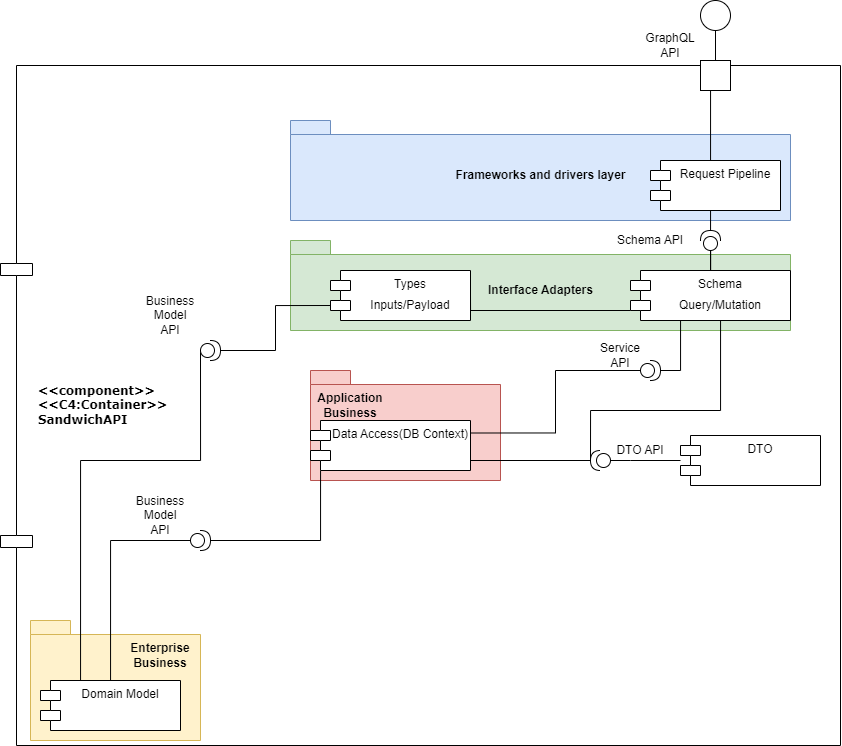

The diagram above was exported from draw.io. Its source (the exported page's mxGraphModel, read from the mxfile embedded in the PNG):
<mxGraphModel dx="1221" dy="1522" grid="1" gridSize="10" guides="1" tooltips="1" connect="1" arrows="1" fold="1" page="1" pageScale="1" pageWidth="1100" pageHeight="850" background="none" math="0" shadow="0">
  <root>
    <mxCell id="0" />
    <mxCell id="1" parent="0" />
    <mxCell id="39150e848f15840c-5" value="&amp;lt;&amp;lt;component&amp;gt;&amp;gt;&lt;br&gt;&amp;lt;&amp;lt;C4:Container&amp;gt;&amp;gt;&lt;br&gt;&lt;span&gt;SandwichAPI&lt;/span&gt;" style="shape=component;align=left;spacingLeft=36;rounded=0;shadow=0;comic=0;labelBackgroundColor=none;strokeWidth=1;fontFamily=Verdana;fontSize=12;html=1;fontStyle=1" parent="1" vertex="1">
      <mxGeometry x="320" y="5" width="840" height="680" as="geometry" />
    </mxCell>
    <mxCell id="Tyqp4wYhk9IuT6_9qh9N-3" value="" style="edgeStyle=orthogonalEdgeStyle;rounded=0;orthogonalLoop=1;jettySize=auto;html=1;endArrow=none;endFill=0;" parent="1" source="Tyqp4wYhk9IuT6_9qh9N-1" target="Tyqp4wYhk9IuT6_9qh9N-2" edge="1">
      <mxGeometry relative="1" as="geometry" />
    </mxCell>
    <mxCell id="Tyqp4wYhk9IuT6_9qh9N-1" value="" style="ellipse;whiteSpace=wrap;html=1;aspect=fixed;" parent="1" vertex="1">
      <mxGeometry x="1020" y="-60" width="30" height="30" as="geometry" />
    </mxCell>
    <mxCell id="Tyqp4wYhk9IuT6_9qh9N-2" value="" style="whiteSpace=wrap;html=1;aspect=fixed;" parent="1" vertex="1">
      <mxGeometry x="1020" width="30" height="30" as="geometry" />
    </mxCell>
    <mxCell id="Tyqp4wYhk9IuT6_9qh9N-4" value="GraphQL API" style="text;html=1;strokeColor=none;fillColor=none;align=center;verticalAlign=middle;whiteSpace=wrap;rounded=0;" parent="1" vertex="1">
      <mxGeometry x="960" y="-30" width="60" height="30" as="geometry" />
    </mxCell>
    <mxCell id="Tyqp4wYhk9IuT6_9qh9N-5" value="Frameworks and drivers layer" style="shape=folder;fontStyle=1;spacingTop=10;tabWidth=40;tabHeight=14;tabPosition=left;html=1;fillColor=#dae8fc;strokeColor=#6c8ebf;" parent="1" vertex="1">
      <mxGeometry x="610" y="60" width="500" height="100" as="geometry" />
    </mxCell>
    <mxCell id="Tyqp4wYhk9IuT6_9qh9N-6" value="Interface Adapters" style="shape=folder;fontStyle=1;spacingTop=10;tabWidth=40;tabHeight=14;tabPosition=left;html=1;fillColor=#d5e8d4;strokeColor=#82b366;" parent="1" vertex="1">
      <mxGeometry x="610" y="180" width="500" height="90" as="geometry" />
    </mxCell>
    <mxCell id="Tyqp4wYhk9IuT6_9qh9N-7" value="" style="shape=folder;fontStyle=1;spacingTop=10;tabWidth=40;tabHeight=14;tabPosition=left;html=1;fillColor=#f8cecc;strokeColor=#b85450;" parent="1" vertex="1">
      <mxGeometry x="630" y="310" width="190" height="110" as="geometry" />
    </mxCell>
    <mxCell id="Tyqp4wYhk9IuT6_9qh9N-8" value="" style="shape=folder;fontStyle=1;spacingTop=10;tabWidth=40;tabHeight=14;tabPosition=left;html=1;fillColor=#fff2cc;strokeColor=#d6b656;" parent="1" vertex="1">
      <mxGeometry x="350" y="560" width="170" height="120" as="geometry" />
    </mxCell>
    <mxCell id="Tyqp4wYhk9IuT6_9qh9N-80" style="edgeStyle=orthogonalEdgeStyle;rounded=0;orthogonalLoop=1;jettySize=auto;html=1;exitX=0.5;exitY=0;exitDx=0;exitDy=0;entryX=0.25;entryY=1;entryDx=0;entryDy=0;endArrow=none;endFill=0;" parent="1" source="Tyqp4wYhk9IuT6_9qh9N-16" target="Tyqp4wYhk9IuT6_9qh9N-2" edge="1">
      <mxGeometry relative="1" as="geometry">
        <Array as="points">
          <mxPoint x="1030" y="30" />
        </Array>
      </mxGeometry>
    </mxCell>
    <mxCell id="Tyqp4wYhk9IuT6_9qh9N-16" value="Request Pipeline" style="shape=module;align=left;spacingLeft=20;align=center;verticalAlign=top;" parent="1" vertex="1">
      <mxGeometry x="970" y="100" width="130" height="50" as="geometry" />
    </mxCell>
    <mxCell id="Tyqp4wYhk9IuT6_9qh9N-47" style="edgeStyle=orthogonalEdgeStyle;rounded=0;orthogonalLoop=1;jettySize=auto;html=1;exitX=0.25;exitY=1;exitDx=0;exitDy=0;entryX=1;entryY=0.5;entryDx=0;entryDy=0;entryPerimeter=0;endArrow=none;endFill=0;" parent="1" source="Tyqp4wYhk9IuT6_9qh9N-17" target="Tyqp4wYhk9IuT6_9qh9N-38" edge="1">
      <mxGeometry relative="1" as="geometry">
        <Array as="points">
          <mxPoint x="1040" y="260" />
          <mxPoint x="1040" y="350" />
          <mxPoint x="910" y="350" />
        </Array>
      </mxGeometry>
    </mxCell>
    <mxCell id="Tyqp4wYhk9IuT6_9qh9N-56" value="" style="edgeStyle=orthogonalEdgeStyle;rounded=0;orthogonalLoop=1;jettySize=auto;html=1;endArrow=none;endFill=0;" parent="1" source="Tyqp4wYhk9IuT6_9qh9N-17" target="Tyqp4wYhk9IuT6_9qh9N-55" edge="1">
      <mxGeometry relative="1" as="geometry" />
    </mxCell>
    <mxCell id="Tyqp4wYhk9IuT6_9qh9N-70" style="edgeStyle=orthogonalEdgeStyle;rounded=0;orthogonalLoop=1;jettySize=auto;html=1;exitX=0.25;exitY=1;exitDx=0;exitDy=0;entryX=1;entryY=0.5;entryDx=0;entryDy=0;entryPerimeter=0;endArrow=none;endFill=0;" parent="1" source="Tyqp4wYhk9IuT6_9qh9N-17" target="Tyqp4wYhk9IuT6_9qh9N-53" edge="1">
      <mxGeometry relative="1" as="geometry">
        <Array as="points">
          <mxPoint x="1000" y="260" />
          <mxPoint x="1000" y="310" />
        </Array>
      </mxGeometry>
    </mxCell>
    <mxCell id="Tyqp4wYhk9IuT6_9qh9N-17" value="Schema" style="shape=module;align=left;spacingLeft=20;align=center;verticalAlign=top;" parent="1" vertex="1">
      <mxGeometry x="950" y="210" width="160" height="50" as="geometry" />
    </mxCell>
    <mxCell id="Tyqp4wYhk9IuT6_9qh9N-45" style="edgeStyle=orthogonalEdgeStyle;rounded=0;orthogonalLoop=1;jettySize=auto;html=1;exitX=1;exitY=0.5;exitDx=0;exitDy=0;entryX=1;entryY=0.5;entryDx=0;entryDy=0;entryPerimeter=0;endArrow=none;endFill=0;" parent="1" source="Tyqp4wYhk9IuT6_9qh9N-19" target="Tyqp4wYhk9IuT6_9qh9N-38" edge="1">
      <mxGeometry relative="1" as="geometry">
        <Array as="points">
          <mxPoint x="770" y="400" />
        </Array>
      </mxGeometry>
    </mxCell>
    <mxCell id="8qgZdgoTI-fuzbLKAT6K-6" style="edgeStyle=orthogonalEdgeStyle;rounded=0;orthogonalLoop=1;jettySize=auto;html=1;exitX=0.25;exitY=0;exitDx=0;exitDy=0;entryX=0;entryY=0.5;entryDx=0;entryDy=0;entryPerimeter=0;endArrow=none;endFill=0;" edge="1" parent="1" source="Tyqp4wYhk9IuT6_9qh9N-20" target="8qgZdgoTI-fuzbLKAT6K-4">
      <mxGeometry relative="1" as="geometry">
        <Array as="points">
          <mxPoint x="400" y="620" />
          <mxPoint x="400" y="400" />
          <mxPoint x="520" y="400" />
        </Array>
      </mxGeometry>
    </mxCell>
    <mxCell id="Tyqp4wYhk9IuT6_9qh9N-20" value="Domain Model" style="shape=module;align=left;spacingLeft=20;align=center;verticalAlign=top;" parent="1" vertex="1">
      <mxGeometry x="360" y="620" width="140" height="50" as="geometry" />
    </mxCell>
    <mxCell id="Tyqp4wYhk9IuT6_9qh9N-21" value="DTO" style="shape=module;align=left;spacingLeft=20;align=center;verticalAlign=top;" parent="1" vertex="1">
      <mxGeometry x="1000" y="375" width="140" height="50" as="geometry" />
    </mxCell>
    <mxCell id="Tyqp4wYhk9IuT6_9qh9N-28" value="" style="edgeStyle=orthogonalEdgeStyle;rounded=0;orthogonalLoop=1;jettySize=auto;html=1;endArrow=none;endFill=0;" parent="1" source="Tyqp4wYhk9IuT6_9qh9N-26" target="Tyqp4wYhk9IuT6_9qh9N-20" edge="1">
      <mxGeometry relative="1" as="geometry" />
    </mxCell>
    <mxCell id="Tyqp4wYhk9IuT6_9qh9N-29" value="" style="edgeStyle=orthogonalEdgeStyle;rounded=0;orthogonalLoop=1;jettySize=auto;html=1;endArrow=none;endFill=0;" parent="1" source="Tyqp4wYhk9IuT6_9qh9N-26" target="Tyqp4wYhk9IuT6_9qh9N-19" edge="1">
      <mxGeometry relative="1" as="geometry">
        <Array as="points">
          <mxPoint x="640" y="480" />
        </Array>
      </mxGeometry>
    </mxCell>
    <mxCell id="Tyqp4wYhk9IuT6_9qh9N-26" value="" style="shape=providedRequiredInterface;html=1;verticalLabelPosition=bottom;sketch=0;direction=east;" parent="1" vertex="1">
      <mxGeometry x="510" y="470" width="20" height="20" as="geometry" />
    </mxCell>
    <mxCell id="Tyqp4wYhk9IuT6_9qh9N-33" value="Business Model&lt;br&gt;API" style="text;html=1;strokeColor=none;fillColor=none;align=center;verticalAlign=middle;whiteSpace=wrap;rounded=0;" parent="1" vertex="1">
      <mxGeometry x="450" y="440" width="60" height="30" as="geometry" />
    </mxCell>
    <mxCell id="Tyqp4wYhk9IuT6_9qh9N-43" value="" style="edgeStyle=orthogonalEdgeStyle;rounded=0;orthogonalLoop=1;jettySize=auto;html=1;endArrow=none;endFill=0;" parent="1" source="Tyqp4wYhk9IuT6_9qh9N-38" target="Tyqp4wYhk9IuT6_9qh9N-21" edge="1">
      <mxGeometry relative="1" as="geometry">
        <Array as="points">
          <mxPoint x="950" y="400" />
          <mxPoint x="950" y="400" />
        </Array>
      </mxGeometry>
    </mxCell>
    <mxCell id="Tyqp4wYhk9IuT6_9qh9N-38" value="" style="shape=providedRequiredInterface;html=1;verticalLabelPosition=bottom;sketch=0;direction=west;" parent="1" vertex="1">
      <mxGeometry x="910" y="390" width="20" height="20" as="geometry" />
    </mxCell>
    <mxCell id="Tyqp4wYhk9IuT6_9qh9N-44" value="DTO API" style="text;html=1;strokeColor=none;fillColor=none;align=center;verticalAlign=middle;whiteSpace=wrap;rounded=0;" parent="1" vertex="1">
      <mxGeometry x="930" y="375" width="60" height="30" as="geometry" />
    </mxCell>
    <mxCell id="Tyqp4wYhk9IuT6_9qh9N-69" style="edgeStyle=orthogonalEdgeStyle;rounded=0;orthogonalLoop=1;jettySize=auto;html=1;exitX=1;exitY=0.25;exitDx=0;exitDy=0;entryX=0;entryY=0.5;entryDx=0;entryDy=0;entryPerimeter=0;endArrow=none;endFill=0;" parent="1" source="Tyqp4wYhk9IuT6_9qh9N-19" target="Tyqp4wYhk9IuT6_9qh9N-53" edge="1">
      <mxGeometry relative="1" as="geometry" />
    </mxCell>
    <mxCell id="Tyqp4wYhk9IuT6_9qh9N-19" value="Data Access(DB Context)" style="shape=module;align=left;spacingLeft=20;align=center;verticalAlign=top;" parent="1" vertex="1">
      <mxGeometry x="630" y="360" width="160" height="50" as="geometry" />
    </mxCell>
    <mxCell id="Tyqp4wYhk9IuT6_9qh9N-50" value="&lt;span style=&quot;font-weight: 700;&quot;&gt;Application Business&lt;/span&gt;" style="text;html=1;strokeColor=none;fillColor=none;align=center;verticalAlign=middle;whiteSpace=wrap;rounded=0;" parent="1" vertex="1">
      <mxGeometry x="640" y="330" width="60" height="30" as="geometry" />
    </mxCell>
    <mxCell id="Tyqp4wYhk9IuT6_9qh9N-51" value="&lt;span style=&quot;font-weight: 700;&quot;&gt;Enterprise Business&lt;/span&gt;" style="text;html=1;strokeColor=none;fillColor=none;align=center;verticalAlign=middle;whiteSpace=wrap;rounded=0;" parent="1" vertex="1">
      <mxGeometry x="450" y="580" width="60" height="30" as="geometry" />
    </mxCell>
    <mxCell id="Tyqp4wYhk9IuT6_9qh9N-53" value="" style="shape=providedRequiredInterface;html=1;verticalLabelPosition=bottom;sketch=0;" parent="1" vertex="1">
      <mxGeometry x="960" y="300" width="20" height="20" as="geometry" />
    </mxCell>
    <mxCell id="Tyqp4wYhk9IuT6_9qh9N-57" value="" style="edgeStyle=orthogonalEdgeStyle;rounded=0;orthogonalLoop=1;jettySize=auto;html=1;endArrow=none;endFill=0;" parent="1" source="Tyqp4wYhk9IuT6_9qh9N-55" target="Tyqp4wYhk9IuT6_9qh9N-16" edge="1">
      <mxGeometry relative="1" as="geometry" />
    </mxCell>
    <mxCell id="Tyqp4wYhk9IuT6_9qh9N-55" value="" style="shape=providedRequiredInterface;html=1;verticalLabelPosition=bottom;sketch=0;direction=north;" parent="1" vertex="1">
      <mxGeometry x="1020" y="170" width="20" height="20" as="geometry" />
    </mxCell>
    <mxCell id="Tyqp4wYhk9IuT6_9qh9N-75" value="Schema API" style="text;html=1;strokeColor=none;fillColor=none;align=center;verticalAlign=middle;whiteSpace=wrap;rounded=0;" parent="1" vertex="1">
      <mxGeometry x="920" y="165" width="100" height="30" as="geometry" />
    </mxCell>
    <mxCell id="Tyqp4wYhk9IuT6_9qh9N-76" value="Service API" style="text;html=1;strokeColor=none;fillColor=none;align=center;verticalAlign=middle;whiteSpace=wrap;rounded=0;" parent="1" vertex="1">
      <mxGeometry x="910" y="280" width="60" height="30" as="geometry" />
    </mxCell>
    <mxCell id="8qgZdgoTI-fuzbLKAT6K-11" style="edgeStyle=orthogonalEdgeStyle;rounded=0;orthogonalLoop=1;jettySize=auto;html=1;exitX=1;exitY=0.5;exitDx=0;exitDy=0;endArrow=none;endFill=0;" edge="1" parent="1" source="8qgZdgoTI-fuzbLKAT6K-2" target="Tyqp4wYhk9IuT6_9qh9N-17">
      <mxGeometry relative="1" as="geometry">
        <Array as="points">
          <mxPoint x="790" y="250" />
        </Array>
      </mxGeometry>
    </mxCell>
    <mxCell id="8qgZdgoTI-fuzbLKAT6K-2" value="Types" style="shape=module;align=left;spacingLeft=20;align=center;verticalAlign=top;" vertex="1" parent="1">
      <mxGeometry x="650" y="210" width="140" height="50" as="geometry" />
    </mxCell>
    <mxCell id="8qgZdgoTI-fuzbLKAT6K-7" style="edgeStyle=orthogonalEdgeStyle;rounded=0;orthogonalLoop=1;jettySize=auto;html=1;exitX=1;exitY=0.5;exitDx=0;exitDy=0;exitPerimeter=0;entryX=0;entryY=0;entryDx=0;entryDy=35;entryPerimeter=0;endArrow=none;endFill=0;" edge="1" parent="1" source="8qgZdgoTI-fuzbLKAT6K-4" target="8qgZdgoTI-fuzbLKAT6K-2">
      <mxGeometry relative="1" as="geometry" />
    </mxCell>
    <mxCell id="8qgZdgoTI-fuzbLKAT6K-4" value="" style="shape=providedRequiredInterface;html=1;verticalLabelPosition=bottom;sketch=0;" vertex="1" parent="1">
      <mxGeometry x="520" y="280" width="20" height="20" as="geometry" />
    </mxCell>
    <mxCell id="8qgZdgoTI-fuzbLKAT6K-8" value="Business Model&lt;br&gt;API" style="text;html=1;strokeColor=none;fillColor=none;align=center;verticalAlign=middle;whiteSpace=wrap;rounded=0;" vertex="1" parent="1">
      <mxGeometry x="460" y="240" width="60" height="30" as="geometry" />
    </mxCell>
    <mxCell id="8qgZdgoTI-fuzbLKAT6K-9" value="Inputs/Payload" style="text;html=1;strokeColor=none;fillColor=none;align=center;verticalAlign=middle;whiteSpace=wrap;rounded=0;" vertex="1" parent="1">
      <mxGeometry x="700" y="230" width="60" height="30" as="geometry" />
    </mxCell>
    <mxCell id="8qgZdgoTI-fuzbLKAT6K-10" value="Query/Mutation" style="text;html=1;strokeColor=none;fillColor=none;align=center;verticalAlign=middle;whiteSpace=wrap;rounded=0;" vertex="1" parent="1">
      <mxGeometry x="1010" y="230" width="60" height="30" as="geometry" />
    </mxCell>
  </root>
</mxGraphModel>